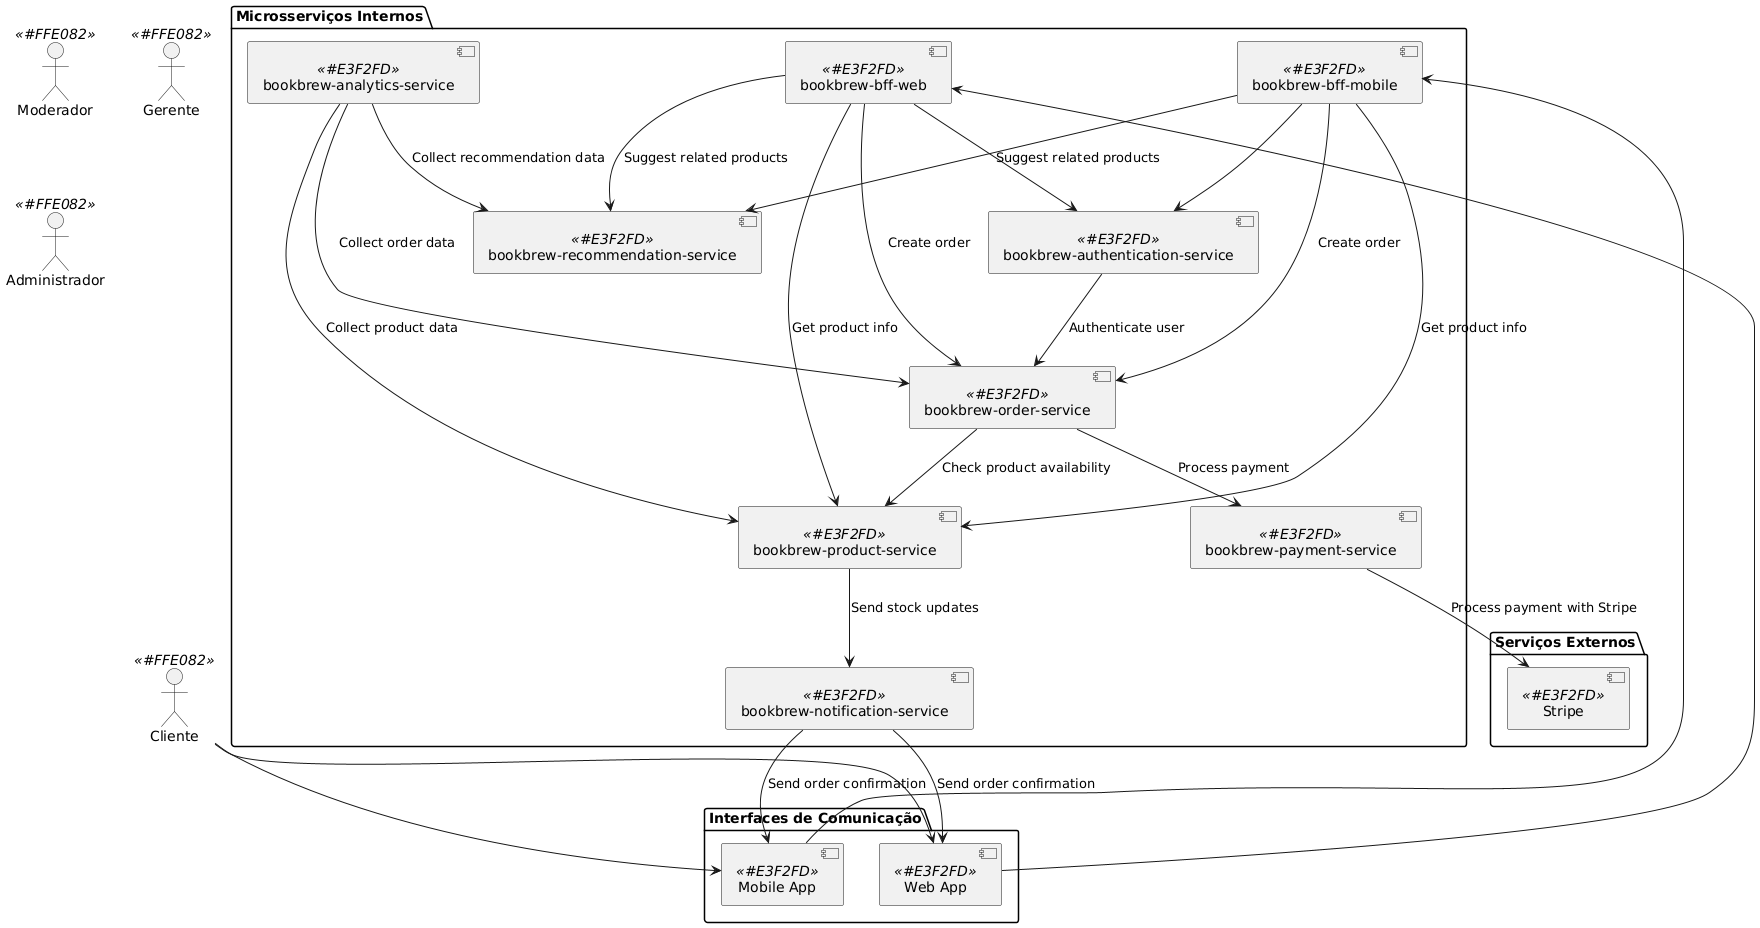

The diagram above was rendered by PlantUML. Its source (embedded in the PNG):
@startuml
!define RECTANGLE_COLOR #E3F2FD
!define RECTANGLE_BORDER #90CAF9
!define ACTOR_COLOR #FFE082

actor Cliente as Cliente <<ACTOR_COLOR>> 
actor Moderador as Moderador <<ACTOR_COLOR>> 
actor Gerente as Gerente <<ACTOR_COLOR>> 
actor Administrador as Administrador <<ACTOR_COLOR>> 

package "Interfaces de Comunicação" {
    [Mobile App] <<RECTANGLE_COLOR>> 
    [Web App] <<RECTANGLE_COLOR>> 
}

package "Microsserviços Internos" {
    [bookbrew-bff-mobile] <<RECTANGLE_COLOR>>
    [bookbrew-bff-web] <<RECTANGLE_COLOR>>
    [bookbrew-authentication-service] <<RECTANGLE_COLOR>>
    [bookbrew-order-service] <<RECTANGLE_COLOR>>
    [bookbrew-payment-service] <<RECTANGLE_COLOR>>
    [bookbrew-product-service] <<RECTANGLE_COLOR>>
    [bookbrew-notification-service] <<RECTANGLE_COLOR>>
    [bookbrew-recommendation-service] <<RECTANGLE_COLOR>>
    [bookbrew-analytics-service] <<RECTANGLE_COLOR>>
}

package "Serviços Externos" {
    [Stripe] <<RECTANGLE_COLOR>>
}

Cliente --> [Mobile App]
Cliente --> [Web App]

[Mobile App] --> [bookbrew-bff-mobile]
[Web App] --> [bookbrew-bff-web]

[bookbrew-bff-mobile] --> [bookbrew-authentication-service]
[bookbrew-bff-web] --> [bookbrew-authentication-service]

[bookbrew-authentication-service] --> [bookbrew-order-service] : Authenticate user

[bookbrew-bff-mobile] --> [bookbrew-product-service] : Get product info
[bookbrew-bff-web] --> [bookbrew-product-service] : Get product info

[bookbrew-bff-mobile] --> [bookbrew-recommendation-service] : Suggest related products
[bookbrew-bff-web] --> [bookbrew-recommendation-service] : Suggest related products

[bookbrew-bff-mobile] --> [bookbrew-order-service] : Create order
[bookbrew-bff-web] --> [bookbrew-order-service] : Create order

[bookbrew-order-service] --> [bookbrew-payment-service] : Process payment
[bookbrew-payment-service] --> [Stripe] : Process payment with Stripe
[bookbrew-order-service] --> [bookbrew-product-service] : Check product availability
[bookbrew-product-service] --> [bookbrew-notification-service] : Send stock updates

[bookbrew-notification-service] --> [Mobile App] : Send order confirmation
[bookbrew-notification-service] --> [Web App] : Send order confirmation

[bookbrew-analytics-service] --> [bookbrew-order-service] : Collect order data
[bookbrew-analytics-service] --> [bookbrew-product-service] : Collect product data
[bookbrew-analytics-service] --> [bookbrew-recommendation-service] : Collect recommendation data
@enduml